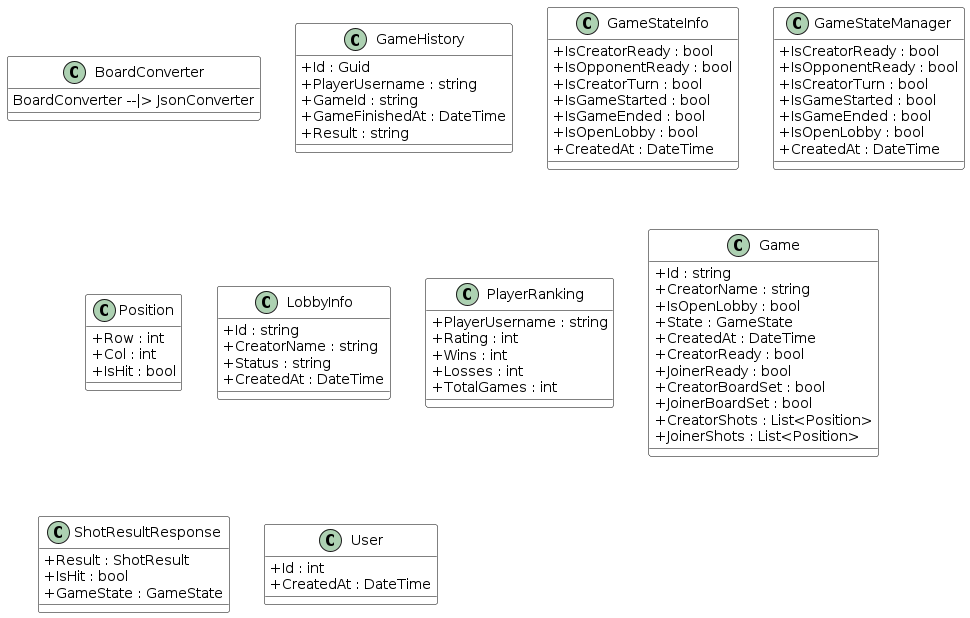

The diagram above was rendered by PlantUML. Its source (embedded in the PNG):
@startuml
skinparam backgroundColor transparent
skinparam classAttributeIconSize 0
skinparam class {
  BackgroundColor white
  ArrowColor black
  BorderColor black
}
class BoardConverter {
BoardConverter --|> JsonConverter
}
class GameHistory {
  + Id : Guid
  + PlayerUsername : string
  + GameId : string
  + GameFinishedAt : DateTime
  + Result : string
}
class GameStateInfo {
  + IsCreatorReady : bool
  + IsOpponentReady : bool
  + IsCreatorTurn : bool
  + IsGameStarted : bool
  + IsGameEnded : bool
  + IsOpenLobby : bool
  + CreatedAt : DateTime
}
class GameStateManager {
  + IsCreatorReady : bool
  + IsOpponentReady : bool
  + IsCreatorTurn : bool
  + IsGameStarted : bool
  + IsGameEnded : bool
  + IsOpenLobby : bool
  + CreatedAt : DateTime
}
class Position {
  + Row : int
  + Col : int
  + IsHit : bool
}
class LobbyInfo {
  + Id : string
  + CreatorName : string
  + Status : string
  + CreatedAt : DateTime
}
class PlayerRanking {
  + PlayerUsername : string
  + Rating : int
  + Wins : int
  + Losses : int
  + TotalGames : int
}
class Game {
  + Id : string
  + CreatorName : string
  + IsOpenLobby : bool
  + State : GameState
  + CreatedAt : DateTime
  + CreatorReady : bool
  + JoinerReady : bool
  + CreatorBoardSet : bool
  + JoinerBoardSet : bool
  + CreatorShots : List<Position>
  + JoinerShots : List<Position>
}
class ShotResultResponse {
  + Result : ShotResult
  + IsHit : bool
  + GameState : GameState
}
class User {
  + Id : int
  + CreatedAt : DateTime
}
@enduml